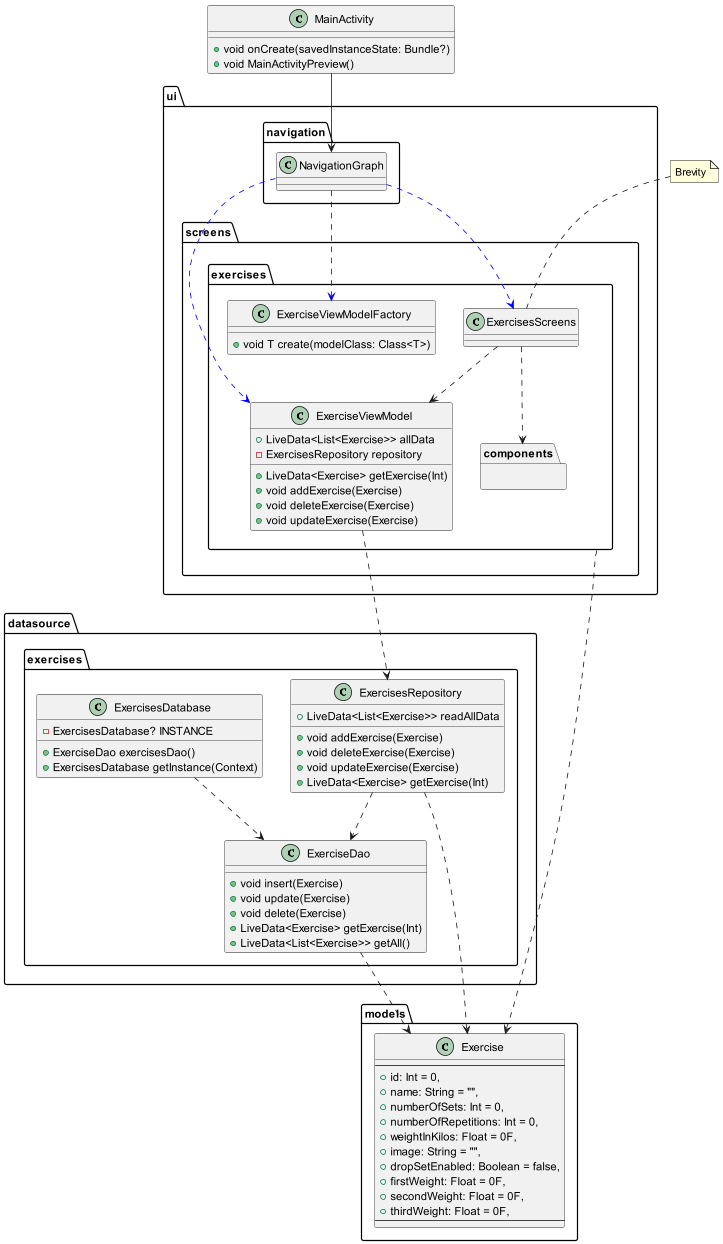

The diagram above was rendered by PlantUML. Its source (embedded in the PNG):
@startuml
page 1x2
skinparam pageMargin 10
skinparam pageExternalColor gray
skinparam pageBorderColor black
'https://plantuml.com/class-diagram

'========================== EXERCISES ==============================
namespace datasource.exercises {
    class ExercisesDatabase {
    + ExerciseDao exercisesDao()
    - ExercisesDatabase? INSTANCE
    + ExercisesDatabase getInstance(Context)
    }

    class ExercisesRepository {
    + LiveData<List<Exercise>> readAllData
    + void addExercise(Exercise)
    + void deleteExercise(Exercise)
    + void updateExercise(Exercise)
    + LiveData<Exercise> getExercise(Int)
    }

    class ExerciseDao {
    + void insert(Exercise)
    + void update(Exercise)
    + void delete(Exercise)
    + LiveData<Exercise> getExercise(Int)
    + LiveData<List<Exercise>> getAll()
    }
}

namespace models {
    class Exercise {
    --
    + id: Int = 0,
    + name: String = "",
    + numberOfSets: Int = 0,
    + numberOfRepetitions: Int = 0,
    + weightInKilos: Float = 0F,
    + image: String = "",
    + dropSetEnabled: Boolean = false,
    + firstWeight: Float = 0F,
    + secondWeight: Float = 0F,
    + thirdWeight: Float = 0F,
    --
    }
}

namespace ui.screens.exercises {
   class ExerciseViewModel {
   + LiveData<List<Exercise>> allData
   - ExercisesRepository repository
   + LiveData<Exercise> getExercise(Int)
   + void addExercise(Exercise)
   + void deleteExercise(Exercise)
   + void updateExercise(Exercise)
   }

   class ExerciseViewModelFactory {
   + void T create(modelClass: Class<T>)
   }

   namespace components {
   }
}

'datasource to models
datasource.exercises.ExercisesRepository ..> models.Exercise
datasource.exercises.ExercisesRepository ..> datasource.exercises.ExerciseDao
datasource.exercises.ExercisesDatabase ..> datasource.exercises.ExerciseDao
datasource.exercises.ExerciseDao ..> models.Exercise

'screen to model
ui.screens.exercises ..> models.Exercise

'datasource to ui
ui.screens.exercises.ExercisesScreens ..> ui.screens.exercises.ExerciseViewModel


'========================== SHARED ==============================
namespace ui.navigation {
    class ui.navigation.NavigationGraph {
    }
}

class MainActivity {
+ void onCreate(savedInstanceState: Bundle?)
+ void MainActivityPreview()
}


ui.navigation.NavigationGraph .[#blue].> ui.screens.exercises.ExercisesScreens
ui.screens.exercises.ExercisesScreens ..> ui.screens.exercises.components
note top of ui.screens.exercises.ExercisesScreens: Brevity

ui.navigation.NavigationGraph .[#blue].> ui.screens.exercises.ExerciseViewModel
ui.navigation.NavigationGraph .[#blue].> ui.screens.exercises.ExerciseViewModelFactory

MainActivity --> ui.navigation.NavigationGraph

ui.screens.exercises.ExerciseViewModel ..> datasource.exercises.ExercisesRepository

@enduml